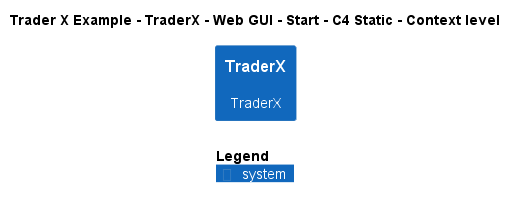

The diagram above was rendered by PlantUML. Its source (embedded in the PNG):
@startuml
!include ..\..\..\..\..\..\..\.c4s\C4_Context.puml

AddElementTag("c4interflow:lifecycle:new", $bgColor=green, $fontColor=#ffffff, $borderColor=green, $shadowing="False")
AddElementTag("c4interflow:lifecycle:changed", $bgColor=orange, $fontColor=#ffffff, $borderColor=orange, $shadowing="False")
AddElementTag("c4interflow:lifecycle:removed", $bgColor=red, $fontColor=#ffffff, $borderColor=red, $shadowing="False")

AddRelTag("c4interflow:lifecycle:new", $textColor=green, $lineColor=green)
AddRelTag("c4interflow:lifecycle:changed", $textColor=orange, $lineColor=orange)
AddRelTag("c4interflow:lifecycle:removed", $textColor=red, $lineColor=red)

SHOW_PERSON_PORTRAIT()
LAYOUT_TOP_DOWN()

skinparam linetype polyline

title Trader X Example - TraderX - Web GUI - Start - C4 Static - Context level

System(TraderXExample.SoftwareSystems.TraderX, "TraderX", "TraderX")



SHOW_LEGEND()
@enduml